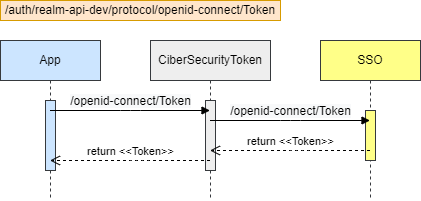

The diagram above was exported from draw.io. Its source (the exported page's mxGraphModel, read from the mxfile embedded in the PNG):
<mxGraphModel dx="821" dy="567" grid="1" gridSize="10" guides="1" tooltips="1" connect="1" arrows="1" fold="1" page="1" pageScale="1" pageWidth="827" pageHeight="1169" math="0" shadow="0">
  <root>
    <mxCell id="0" />
    <mxCell id="1" parent="0" />
    <mxCell id="2" value="App" style="shape=umlLifeline;perimeter=lifelinePerimeter;whiteSpace=wrap;html=1;container=1;collapsible=0;recursiveResize=0;outlineConnect=0;fillColor=#cce5ff;strokeColor=#36393d;" vertex="1" parent="1">
      <mxGeometry x="80" y="160" width="100" height="160" as="geometry" />
    </mxCell>
    <mxCell id="5" value="" style="html=1;points=[];perimeter=orthogonalPerimeter;fillColor=#cce5ff;strokeColor=#36393d;" vertex="1" parent="2">
      <mxGeometry x="45" y="60" width="10" height="70" as="geometry" />
    </mxCell>
    <mxCell id="3" value="CiberSecurityToken" style="shape=umlLifeline;perimeter=lifelinePerimeter;whiteSpace=wrap;html=1;container=1;collapsible=0;recursiveResize=0;outlineConnect=0;fillColor=#eeeeee;strokeColor=#36393d;" vertex="1" parent="1">
      <mxGeometry x="230" y="160" width="120" height="160" as="geometry" />
    </mxCell>
    <mxCell id="6" value="" style="html=1;points=[];perimeter=orthogonalPerimeter;fillColor=#eeeeee;strokeColor=#36393d;" vertex="1" parent="3">
      <mxGeometry x="55" y="60" width="10" height="70" as="geometry" />
    </mxCell>
    <mxCell id="4" value="SSO" style="shape=umlLifeline;perimeter=lifelinePerimeter;whiteSpace=wrap;html=1;container=1;collapsible=0;recursiveResize=0;outlineConnect=0;fillColor=#ffff88;strokeColor=#36393d;" vertex="1" parent="1">
      <mxGeometry x="400" y="160" width="100" height="160" as="geometry" />
    </mxCell>
    <mxCell id="7" value="" style="html=1;points=[];perimeter=orthogonalPerimeter;fillColor=#ffff88;strokeColor=#36393d;" vertex="1" parent="4">
      <mxGeometry x="45" y="70" width="10" height="50" as="geometry" />
    </mxCell>
    <mxCell id="8" value="/auth/realm-api-dev/protocol/openid-connect/Token" style="text;html=1;strokeColor=#d79b00;fillColor=#ffe6cc;align=center;verticalAlign=middle;whiteSpace=wrap;rounded=0;" vertex="1" parent="1">
      <mxGeometry x="80" y="120" width="280" height="20" as="geometry" />
    </mxCell>
    <mxCell id="9" value="&lt;span style=&quot;font-size: 12px ; background-color: rgb(248 , 249 , 250)&quot;&gt;/openid-connect/Token&lt;/span&gt;" style="html=1;verticalAlign=bottom;endArrow=block;" edge="1" parent="1" source="2" target="3">
      <mxGeometry width="80" relative="1" as="geometry">
        <mxPoint x="180" y="270" as="sourcePoint" />
        <mxPoint x="260" y="270" as="targetPoint" />
        <Array as="points">
          <mxPoint x="210" y="230" />
        </Array>
      </mxGeometry>
    </mxCell>
    <mxCell id="10" value="&lt;span style=&quot;font-size: 12px ; background-color: rgb(248 , 249 , 250)&quot;&gt;/openid-connect/Token&lt;/span&gt;" style="html=1;verticalAlign=bottom;endArrow=block;" edge="1" parent="1" source="3" target="4">
      <mxGeometry width="80" relative="1" as="geometry">
        <mxPoint x="350" y="280" as="sourcePoint" />
        <mxPoint x="430" y="280" as="targetPoint" />
        <Array as="points">
          <mxPoint x="370" y="240" />
        </Array>
      </mxGeometry>
    </mxCell>
    <mxCell id="11" value="return &amp;lt;&amp;lt;Token&amp;gt;&amp;gt;" style="html=1;verticalAlign=bottom;endArrow=open;dashed=1;endSize=8;" edge="1" parent="1" source="4" target="3">
      <mxGeometry relative="1" as="geometry">
        <mxPoint x="420" y="320" as="sourcePoint" />
        <mxPoint x="340" y="320" as="targetPoint" />
        <Array as="points">
          <mxPoint x="380" y="270" />
        </Array>
      </mxGeometry>
    </mxCell>
    <mxCell id="12" value="return&amp;nbsp;&amp;lt;&amp;lt;Token&amp;gt;&amp;gt;" style="html=1;verticalAlign=bottom;endArrow=open;dashed=1;endSize=8;" edge="1" parent="1" source="3" target="2">
      <mxGeometry relative="1" as="geometry">
        <mxPoint x="250" y="340" as="sourcePoint" />
        <mxPoint x="170" y="340" as="targetPoint" />
        <Array as="points">
          <mxPoint x="220" y="280" />
        </Array>
      </mxGeometry>
    </mxCell>
  </root>
</mxGraphModel>